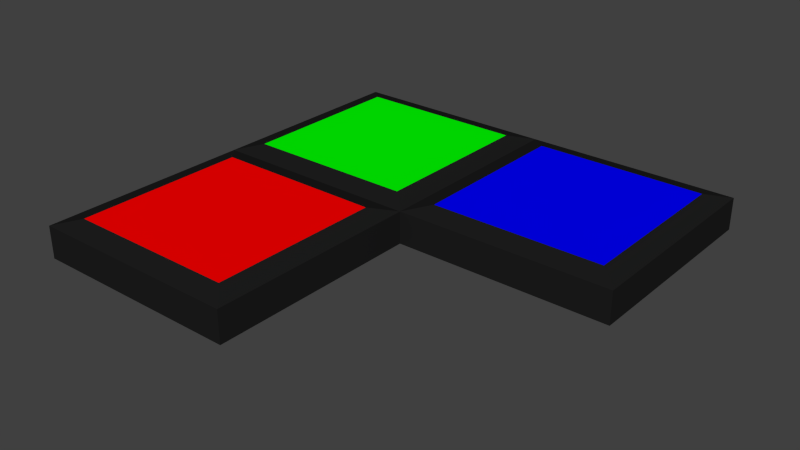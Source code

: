 # Source: Tile_v2.blend  (saved by Blender 2.72.0; exported with 4.5.12 LTS)
import bpy
from mathutils import Matrix  # noqa: F401  (used for matrix-valued properties, if any)

bpy.ops.wm.read_factory_settings(use_empty=True)
scene = bpy.context.scene
scene.name = 'Scene'

# ---- collections
col_collection_1 = bpy.data.collections.new('Collection 1'); scene.collection.children.link(col_collection_1)

# ---- materials (node trees are filled in below, after node groups)
mat_red = bpy.data.materials.new('Red')
mat_red.alpha_threshold = 0.0
mat_red.use_transparent_shadow = False
mat_red.diffuse_color = (1.0, 0.0, 0.0, 1.0)
mat_red.roughness = 0.5
mat_black = bpy.data.materials.new('Black')
mat_black.alpha_threshold = 0.0
mat_black.use_transparent_shadow = False
mat_black.diffuse_color = (0.01341, 0.01341, 0.01341, 1.0)
mat_black.roughness = 0.5
mat_green = bpy.data.materials.new('Green')
mat_green.alpha_threshold = 0.0
mat_green.use_transparent_shadow = False
mat_green.diffuse_color = (0.0, 1.0, 0.0, 1.0)
mat_green.roughness = 0.5
mat_blue = bpy.data.materials.new('Blue')
mat_blue.alpha_threshold = 0.0
mat_blue.use_transparent_shadow = False
mat_blue.diffuse_color = (0.0, 0.0, 1.0, 1.0)
mat_blue.roughness = 0.5
mat_blue.line_color = (0.0, 0.0, 0.0, 1.0)

# ---- material node trees

# ---- world
world_world = bpy.data.worlds.new('World'); scene.world = world_world
world_world.color = (0.05088, 0.05088, 0.05088)
world_world.use_sun_shadow = False
world_world.sun_shadow_jitter_overblur = 0.0
world_world.cycles.sampling_method = 'MANUAL'
world_world.cycles.sample_map_resolution = 256

# ---- meshes
me_cube_001 = bpy.data.meshes.new('Cube.001')
me_cube_001.from_pydata([(-2.0, -0.15, 2.0), (-2.0, -0.15, 6.557e-09), (0.0, -0.15, 6.557e-09), (0.0, -0.15, 2.0), (-2.0, 0.15, 2.0), (-2.0, 0.15, -6.557e-09), (0.0, 0.15, -6.557e-09), (0.0, 0.15, 2.0), (-1.8, 0.2, 1.8), (-1.8, 0.2, 0.2), (-0.2, 0.2, 0.2), (-0.2, 0.2, 1.8), (-2.0, -0.15, -2.0), (0.0, -0.15, -2.0), (-2.0, 0.15, -2.0), (0.0, 0.15, -2.0), (-1.8, 0.2, -0.2), (-1.8, 0.2, -1.8), (-0.2, 0.2, -1.8), (-0.2, 0.2, -0.2), (2.0, -0.15, -2.0), (2.0, -0.15, 6.557e-09), (2.0, 0.15, -2.0), (2.0, 0.15, -6.557e-09), (0.2, 0.2, -0.2), (0.2, 0.2, -1.8), (1.8, 0.2, -1.8), (1.8, 0.2, -0.2)], [], [(4, 5, 1, 0), (6, 7, 3, 2), (7, 4, 0, 3), (0, 1, 2, 3), (11, 10, 9, 8), (8, 9, 5, 4), (9, 10, 6, 5), (10, 11, 7, 6), (11, 8, 4, 7), (14, 15, 13, 12), (18, 19, 6, 15), (19, 18, 17, 16), (5, 14, 12, 1), (17, 18, 15, 14), (23, 6, 2, 21), (22, 23, 21, 20), (24, 25, 15, 6), (27, 26, 25, 24), (26, 27, 23, 22), (1, 12, 13, 2), (25, 26, 22, 15), (16, 17, 14, 5), (15, 22, 20, 13), (2, 13, 20, 21), (27, 24, 6, 23), (19, 16, 5, 6)])
me_cube_001.polygons.foreach_set('material_index', [1, 1, 1, 1, 0, 1, 1, 1, 1, 1, 1, 2, 1, 1, 1, 1, 1, 3, 1, 1, 1, 1, 1, 1, 1, 1])
_uv = me_cube_001.uv_layers.new(name='UVMap')
_uv.uv.foreach_set('vector', [0.7692, 0.5, 0.7692, 0.25, 0.8269, 0.25, 0.8269, 0.5, 0.8846, 0.5, 0.8846, 0.25, 0.9423, 0.25, 0.9423, 0.5, 1.0, 0.25, 1.0, 0.5, 0.9423, 0.5, 0.9423, 0.25, 0.6224, 0.5, 0.3846, 0.5, 0.3846, 0.25, 0.6224, 0.25, 0.4084, 0.975, 0.4084, 0.775, 0.5984, 0.775, 0.5984, 0.975, 0.5984, 0.975, 0.5984, 0.775, 0.6222, 0.75, 0.6222, 1.0, 0.5984, 0.775, 0.4084, 0.775, 0.3846, 0.75, 0.6222, 0.75, 0.4084, 0.775, 0.4084, 0.975, 0.3846, 1.0, 0.3846, 0.75, 0.4084, 0.975, 0.5984, 0.975, 0.6222, 1.0, 0.3846, 1.0, 0.8846, 0.0, 0.8846, 0.25, 0.8269, 0.25, 0.8269, 0.0, 0.4084, 0.525, 0.4084, 0.725, 0.3846, 0.75, 0.3846, 0.5, 0.4084, 0.725, 0.4084, 0.525, 0.5984, 0.525, 0.5984, 0.725, 0.7692, 0.25, 0.7692, 0.0, 0.8269, 0.0, 0.8269, 0.25, 0.5984, 0.525, 0.4084, 0.525, 0.3846, 0.5, 0.6222, 0.5, 1.0, 0.0, 1.0, 0.25, 0.9423, 0.25, 0.9423, 0.0, 0.8846, 0.25, 0.8846, 0.0, 0.9423, 0.0, 0.9423, 0.25, 0.3609, 0.725, 0.3609, 0.525, 0.3846, 0.5, 0.3846, 0.75, 0.1708, 0.725, 0.1708, 0.525, 0.3609, 0.525, 0.3609, 0.725, 0.1708, 0.525, 0.1708, 0.725, 0.1471, 0.75, 0.1471, 0.5, 0.3846, 0.5, 0.1468, 0.5, 0.1468, 0.25, 0.3846, 0.25, 0.3609, 0.525, 0.1708, 0.525, 0.1471, 0.5, 0.3846, 0.5, 0.5984, 0.725, 0.5984, 0.525, 0.6222, 0.5, 0.6222, 0.75, 0.8846, 0.25, 0.8846, 0.5, 0.8269, 0.5, 0.8269, 0.25, 0.3846, 0.25, 0.1468, 0.25, 0.1468, 8.941e-08, 0.3846, 0.0, 0.1708, 0.725, 0.3609, 0.725, 0.3846, 0.75, 0.1471, 0.75, 0.4084, 0.725, 0.5984, 0.725, 0.6222, 0.75, 0.3846, 0.75])
me_cube_001.materials.append(mat_red)
me_cube_001.materials.append(mat_black)
me_cube_001.materials.append(mat_green)
me_cube_001.materials.append(mat_blue)
me_cube_001.use_remesh_preserve_volume = False
me_cube_001.use_remesh_preserve_attributes = False
me_cube_001.use_mirror_vertex_groups = False
me_cube_001.update()

# ---- objects
ob_l_shape = bpy.data.objects.new('L_Shape', me_cube_001)

# ---- transforms, parenting, visibility, modifiers, constraints
ob_l_shape.location = (0.0, 0.0, -0.0)
ob_l_shape.rotation_euler = (1.571, 0.0, 0.0)
ob_l_shape.scale = (0.83, 0.83, 0.83)
ob_l_shape.lineart.crease_threshold = 0.0

# ---- collection membership
col_collection_1.objects.link(ob_l_shape)

# ---- scene / render settings (as saved in the file)
scene.frame_start = 1; scene.frame_end = 250; scene.frame_set(2)
scene.render.engine = 'BLENDER_EEVEE_NEXT'
scene.render.resolution_percentage = 50
scene.render.dither_intensity = 0.0
scene.cycles.use_denoising = False
scene.cycles.samples = 10
scene.cycles.sampling_pattern = 'TABULATED_SOBOL'
scene.cycles.light_sampling_threshold = 0.0
scene.cycles.use_adaptive_sampling = False
scene.cycles.use_light_tree = False
scene.cycles.blur_glossy = 0.0
scene.cycles.pixel_filter_type = 'GAUSSIAN'
scene.cycles.sample_clamp_indirect = 0.0
scene.view_settings.view_transform = 'Standard'
bpy.context.view_layer.update()

# ---- added for rendering (the .blend has no active camera and no usable light): camera, sun
cam_auto = bpy.data.cameras.new('AutoCamera')
cam_auto.lens = 50.0
cam_auto.sensor_width = 36.0
cam_auto.clip_end = 1000.0
ob_auto_camera = bpy.data.objects.new('AutoCamera', cam_auto)
scene.collection.objects.link(ob_auto_camera)
ob_auto_camera.location = (4.35241, -5.22289, 3.50268)
ob_auto_camera.rotation_euler = (1.09748, -7.21219e-08, 0.694738)
scene.camera = ob_auto_camera
light_auto_sun = bpy.data.lights.new('AutoSun', 'SUN')
light_auto_sun.energy = 3.0
light_auto_sun.angle = 0.0523599
ob_auto_sun = bpy.data.objects.new('AutoSun', light_auto_sun)
scene.collection.objects.link(ob_auto_sun)
ob_auto_sun.rotation_euler = (0.872665, 0.174533, 0.523599)
bpy.context.view_layer.update()
